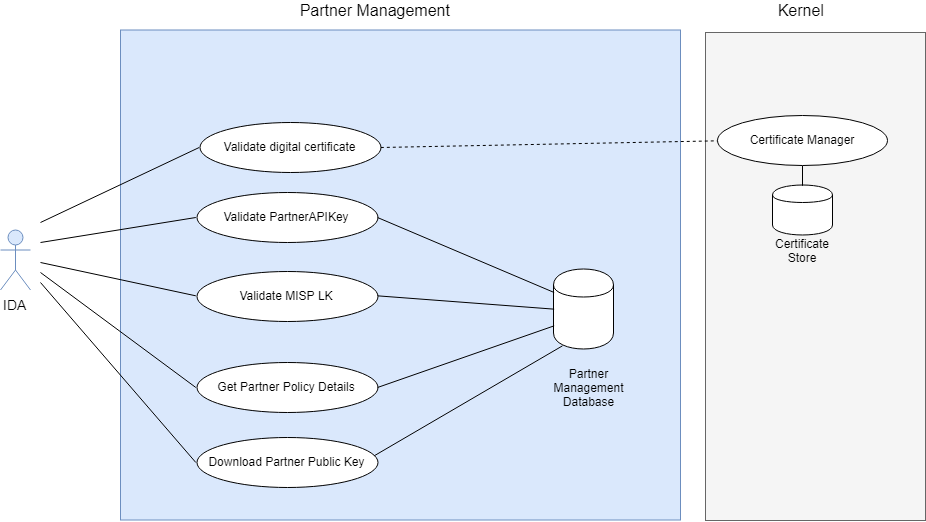

The diagram above was exported from draw.io. Its source (the exported page's mxGraphModel, read from the mxfile embedded in the PNG):
<mxGraphModel dx="1233" dy="800" grid="1" gridSize="10" guides="1" tooltips="1" connect="1" arrows="1" fold="1" page="1" pageScale="1" pageWidth="1100" pageHeight="850" math="0" shadow="0">
  <root>
    <mxCell id="GBDpNQw798q4a4SRf_2u-0" />
    <mxCell id="GBDpNQw798q4a4SRf_2u-1" parent="GBDpNQw798q4a4SRf_2u-0" />
    <mxCell id="E3GYp9oRrVjMbu_PFGZT-0" value="IDA" style="shape=umlActor;verticalLabelPosition=bottom;labelBackgroundColor=#ffffff;verticalAlign=top;html=1;outlineConnect=0;fontSize=14;fillColor=#dae8fc;strokeColor=#6c8ebf;" parent="GBDpNQw798q4a4SRf_2u-1" vertex="1">
      <mxGeometry x="70" y="357.5" width="30" height="60" as="geometry" />
    </mxCell>
    <mxCell id="E3GYp9oRrVjMbu_PFGZT-1" value="" style="rounded=0;whiteSpace=wrap;html=1;fontSize=16;fillColor=#dae8fc;strokeColor=#6c8ebf;" parent="GBDpNQw798q4a4SRf_2u-1" vertex="1">
      <mxGeometry x="190" y="157.5" width="560" height="490" as="geometry" />
    </mxCell>
    <mxCell id="2zBuZbJ_LK4b6_-fqnwa-0" value="Validate PartnerAPIKey" style="ellipse;whiteSpace=wrap;html=1;" parent="GBDpNQw798q4a4SRf_2u-1" vertex="1">
      <mxGeometry x="266" y="320" width="181" height="50" as="geometry" />
    </mxCell>
    <mxCell id="2zBuZbJ_LK4b6_-fqnwa-1" value="" style="shape=cylinder;whiteSpace=wrap;html=1;boundedLbl=1;backgroundOutline=1;" parent="GBDpNQw798q4a4SRf_2u-1" vertex="1">
      <mxGeometry x="623" y="396.5" width="60" height="80" as="geometry" />
    </mxCell>
    <mxCell id="2zBuZbJ_LK4b6_-fqnwa-2" value="Validate MISP LK" style="ellipse;whiteSpace=wrap;html=1;" parent="GBDpNQw798q4a4SRf_2u-1" vertex="1">
      <mxGeometry x="266" y="399" width="181" height="50" as="geometry" />
    </mxCell>
    <mxCell id="2zBuZbJ_LK4b6_-fqnwa-3" value="Get Partner Policy Details" style="ellipse;whiteSpace=wrap;html=1;" parent="GBDpNQw798q4a4SRf_2u-1" vertex="1">
      <mxGeometry x="266" y="490" width="181" height="50" as="geometry" />
    </mxCell>
    <mxCell id="uzSgC4NNzcTVcMHwSNmk-0" value="Partner Management&amp;nbsp;" style="text;html=1;strokeColor=none;fillColor=none;align=center;verticalAlign=middle;whiteSpace=wrap;rounded=0;fontSize=16;" parent="GBDpNQw798q4a4SRf_2u-1" vertex="1">
      <mxGeometry x="354" y="127.5" width="186" height="20" as="geometry" />
    </mxCell>
    <mxCell id="_GwTjLXT6fHTaS2CnqqG-0" value="Partner Management Database" style="text;html=1;strokeColor=none;fillColor=none;align=center;verticalAlign=middle;whiteSpace=wrap;rounded=0;" parent="GBDpNQw798q4a4SRf_2u-1" vertex="1">
      <mxGeometry x="623" y="485" width="70" height="60" as="geometry" />
    </mxCell>
    <mxCell id="-qZih32EsM5wiSFLBwVS-0" value="" style="endArrow=none;html=1;fontSize=14;entryX=0;entryY=0.5;entryDx=0;entryDy=0;" parent="GBDpNQw798q4a4SRf_2u-1" target="2zBuZbJ_LK4b6_-fqnwa-0" edge="1">
      <mxGeometry width="50" height="50" relative="1" as="geometry">
        <mxPoint x="110" y="370" as="sourcePoint" />
        <mxPoint x="110" y="250" as="targetPoint" />
      </mxGeometry>
    </mxCell>
    <mxCell id="-qZih32EsM5wiSFLBwVS-1" value="" style="endArrow=none;html=1;fontSize=14;entryX=0;entryY=0.5;entryDx=0;entryDy=0;" parent="GBDpNQw798q4a4SRf_2u-1" target="2zBuZbJ_LK4b6_-fqnwa-2" edge="1">
      <mxGeometry width="50" height="50" relative="1" as="geometry">
        <mxPoint x="110" y="390" as="sourcePoint" />
        <mxPoint x="278.57142857142867" y="285.42857142857144" as="targetPoint" />
      </mxGeometry>
    </mxCell>
    <mxCell id="-qZih32EsM5wiSFLBwVS-2" value="" style="endArrow=none;html=1;fontSize=14;entryX=0;entryY=0.5;entryDx=0;entryDy=0;" parent="GBDpNQw798q4a4SRf_2u-1" target="2zBuZbJ_LK4b6_-fqnwa-3" edge="1">
      <mxGeometry width="50" height="50" relative="1" as="geometry">
        <mxPoint x="110" y="400" as="sourcePoint" />
        <mxPoint x="278.57142857142867" y="379.7142857142858" as="targetPoint" />
      </mxGeometry>
    </mxCell>
    <mxCell id="-qZih32EsM5wiSFLBwVS-3" value="" style="endArrow=none;html=1;fontSize=14;exitX=1;exitY=0.5;exitDx=0;exitDy=0;entryX=0;entryY=0.3;entryDx=0;entryDy=0;" parent="GBDpNQw798q4a4SRf_2u-1" source="2zBuZbJ_LK4b6_-fqnwa-0" target="2zBuZbJ_LK4b6_-fqnwa-1" edge="1">
      <mxGeometry width="50" height="50" relative="1" as="geometry">
        <mxPoint x="570" y="290" as="sourcePoint" />
        <mxPoint x="620" y="240" as="targetPoint" />
      </mxGeometry>
    </mxCell>
    <mxCell id="-qZih32EsM5wiSFLBwVS-4" value="" style="endArrow=none;html=1;fontSize=14;exitX=1;exitY=0.5;exitDx=0;exitDy=0;entryX=0;entryY=0.5;entryDx=0;entryDy=0;" parent="GBDpNQw798q4a4SRf_2u-1" source="2zBuZbJ_LK4b6_-fqnwa-2" target="2zBuZbJ_LK4b6_-fqnwa-1" edge="1">
      <mxGeometry width="50" height="50" relative="1" as="geometry">
        <mxPoint x="460.0000000000002" y="285.42857142857144" as="sourcePoint" />
        <mxPoint x="628.5714285714287" y="335.42857142857144" as="targetPoint" />
      </mxGeometry>
    </mxCell>
    <mxCell id="-qZih32EsM5wiSFLBwVS-5" value="" style="endArrow=none;html=1;fontSize=14;exitX=1;exitY=0.5;exitDx=0;exitDy=0;entryX=0;entryY=0.7;entryDx=0;entryDy=0;" parent="GBDpNQw798q4a4SRf_2u-1" source="2zBuZbJ_LK4b6_-fqnwa-3" target="2zBuZbJ_LK4b6_-fqnwa-1" edge="1">
      <mxGeometry width="50" height="50" relative="1" as="geometry">
        <mxPoint x="460.0000000000002" y="379.7142857142858" as="sourcePoint" />
        <mxPoint x="620" y="360" as="targetPoint" />
      </mxGeometry>
    </mxCell>
    <mxCell id="rmPLjfxBrf25xxLmqzEz-0" value="Download Partner Public Key" style="ellipse;whiteSpace=wrap;html=1;" parent="GBDpNQw798q4a4SRf_2u-1" vertex="1">
      <mxGeometry x="266" y="565" width="181" height="50" as="geometry" />
    </mxCell>
    <mxCell id="rmPLjfxBrf25xxLmqzEz-1" value="" style="endArrow=none;html=1;fontSize=14;entryX=0;entryY=0.5;entryDx=0;entryDy=0;" parent="GBDpNQw798q4a4SRf_2u-1" target="rmPLjfxBrf25xxLmqzEz-0" edge="1">
      <mxGeometry width="50" height="50" relative="1" as="geometry">
        <mxPoint x="110" y="410" as="sourcePoint" />
        <mxPoint x="279" y="470" as="targetPoint" />
      </mxGeometry>
    </mxCell>
    <mxCell id="rmPLjfxBrf25xxLmqzEz-2" value="" style="endArrow=none;html=1;fontSize=14;entryX=0.15;entryY=0.95;entryDx=0;entryDy=0;entryPerimeter=0;exitX=0.978;exitY=0.367;exitDx=0;exitDy=0;exitPerimeter=0;" parent="GBDpNQw798q4a4SRf_2u-1" source="rmPLjfxBrf25xxLmqzEz-0" target="2zBuZbJ_LK4b6_-fqnwa-1" edge="1">
      <mxGeometry width="50" height="50" relative="1" as="geometry">
        <mxPoint x="120" y="420" as="sourcePoint" />
        <mxPoint x="279" y="545" as="targetPoint" />
      </mxGeometry>
    </mxCell>
    <mxCell id="c3dCBmequ7XbL02U0WML-0" value="Validate digital certificate" style="ellipse;whiteSpace=wrap;html=1;" parent="GBDpNQw798q4a4SRf_2u-1" vertex="1">
      <mxGeometry x="269" y="250" width="181" height="50" as="geometry" />
    </mxCell>
    <mxCell id="c3dCBmequ7XbL02U0WML-2" value="" style="endArrow=none;html=1;fontSize=14;entryX=0;entryY=0.5;entryDx=0;entryDy=0;" parent="GBDpNQw798q4a4SRf_2u-1" target="c3dCBmequ7XbL02U0WML-0" edge="1">
      <mxGeometry width="50" height="50" relative="1" as="geometry">
        <mxPoint x="110" y="350" as="sourcePoint" />
        <mxPoint x="279" y="373" as="targetPoint" />
      </mxGeometry>
    </mxCell>
    <mxCell id="ZGiKBO01drLzqkO8bpg2-0" value="" style="rounded=0;whiteSpace=wrap;html=1;fontSize=16;fillColor=#f5f5f5;strokeColor=#666666;fontColor=#333333;" vertex="1" parent="GBDpNQw798q4a4SRf_2u-1">
      <mxGeometry x="775" y="160" width="220" height="488" as="geometry" />
    </mxCell>
    <mxCell id="ZGiKBO01drLzqkO8bpg2-1" value="Certificate Manager" style="ellipse;whiteSpace=wrap;html=1;" vertex="1" parent="GBDpNQw798q4a4SRf_2u-1">
      <mxGeometry x="787" y="242.5" width="170" height="50" as="geometry" />
    </mxCell>
    <mxCell id="ZGiKBO01drLzqkO8bpg2-2" value="" style="shape=cylinder;whiteSpace=wrap;html=1;boundedLbl=1;backgroundOutline=1;" vertex="1" parent="GBDpNQw798q4a4SRf_2u-1">
      <mxGeometry x="842" y="312.5" width="60" height="50" as="geometry" />
    </mxCell>
    <mxCell id="ZGiKBO01drLzqkO8bpg2-3" value="Certificate Store" style="text;html=1;strokeColor=none;fillColor=none;align=center;verticalAlign=middle;whiteSpace=wrap;rounded=0;" vertex="1" parent="GBDpNQw798q4a4SRf_2u-1">
      <mxGeometry x="832" y="367.5" width="80" height="20" as="geometry" />
    </mxCell>
    <mxCell id="ZGiKBO01drLzqkO8bpg2-4" value="" style="endArrow=none;html=1;entryX=0.5;entryY=1;entryDx=0;entryDy=0;exitX=0.5;exitY=0;exitDx=0;exitDy=0;" edge="1" parent="GBDpNQw798q4a4SRf_2u-1" source="ZGiKBO01drLzqkO8bpg2-2" target="ZGiKBO01drLzqkO8bpg2-1">
      <mxGeometry width="50" height="50" relative="1" as="geometry">
        <mxPoint x="882" y="362.5" as="sourcePoint" />
        <mxPoint x="932" y="312.5" as="targetPoint" />
      </mxGeometry>
    </mxCell>
    <mxCell id="ZGiKBO01drLzqkO8bpg2-5" value="Kernel&amp;nbsp;" style="text;html=1;strokeColor=none;fillColor=none;align=center;verticalAlign=middle;whiteSpace=wrap;rounded=0;fontSize=16;" vertex="1" parent="GBDpNQw798q4a4SRf_2u-1">
      <mxGeometry x="779" y="127.5" width="186" height="20" as="geometry" />
    </mxCell>
    <mxCell id="ZGiKBO01drLzqkO8bpg2-6" value="" style="endArrow=none;dashed=1;html=1;fontSize=12;entryX=0;entryY=0.5;entryDx=0;entryDy=0;exitX=1;exitY=0.5;exitDx=0;exitDy=0;" edge="1" parent="GBDpNQw798q4a4SRf_2u-1" source="c3dCBmequ7XbL02U0WML-0" target="ZGiKBO01drLzqkO8bpg2-1">
      <mxGeometry width="50" height="50" relative="1" as="geometry">
        <mxPoint x="570" y="340" as="sourcePoint" />
        <mxPoint x="620" y="290" as="targetPoint" />
      </mxGeometry>
    </mxCell>
  </root>
</mxGraphModel>